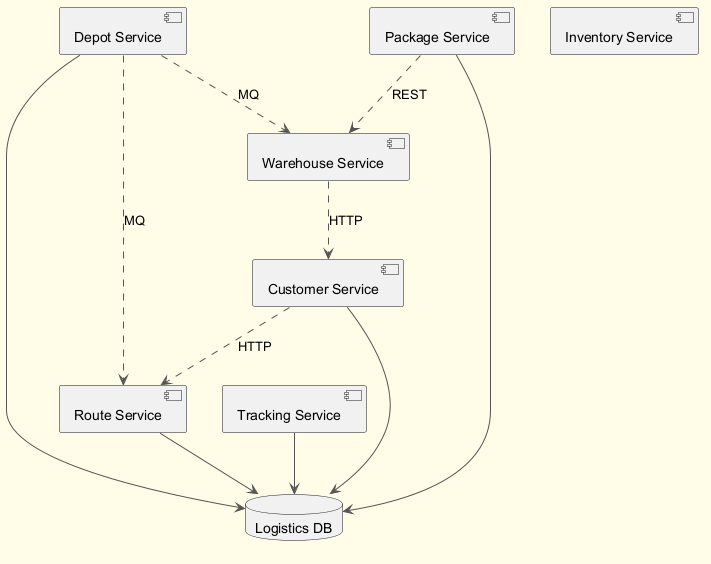

The diagram above was rendered by PlantUML. Its source (embedded in the PNG):
@startuml
skinparam backgroundColor #FFFDE7
skinparam classBackgroundColor #FFF9C4
skinparam classBorderColor #F57F17
skinparam ArrowColor #555555
component "Customer Service" as C_CustomerService
component "Depot Service" as C_DepotService
component "Warehouse Service" as C_WarehouseService
component "Inventory Service" as C_InventoryService
component "Tracking Service" as C_TrackingService
component "Route Service" as C_RouteService
component "Package Service" as C_PackageService
database "Logistics DB" as DB_logistics
C_CustomerService --> DB_logistics
C_DepotService --> DB_logistics
C_TrackingService --> DB_logistics
C_RouteService --> DB_logistics
C_PackageService --> DB_logistics
C_WarehouseService ..> C_CustomerService : HTTP
C_DepotService ..> C_RouteService : MQ
C_PackageService ..> C_WarehouseService : REST
C_CustomerService ..> C_RouteService : HTTP
C_DepotService ..> C_WarehouseService : MQ
@enduml